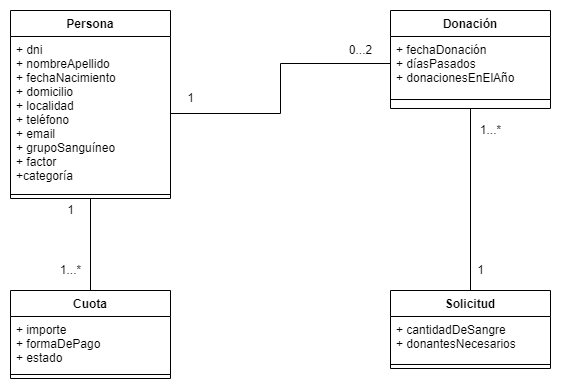

The diagram above was exported from draw.io. Its source (the exported page's mxGraphModel, read from the mxfile embedded in the PNG):
<mxGraphModel dx="868" dy="520" grid="1" gridSize="10" guides="1" tooltips="1" connect="1" arrows="1" fold="1" page="1" pageScale="1" pageWidth="827" pageHeight="1169" math="0" shadow="0">
  <root>
    <mxCell id="0" />
    <mxCell id="1" parent="0" />
    <mxCell id="2" value="Persona" style="swimlane;fontStyle=1;align=center;verticalAlign=top;childLayout=stackLayout;horizontal=1;startSize=26;horizontalStack=0;resizeParent=1;resizeParentMax=0;resizeLast=0;collapsible=1;marginBottom=0;" vertex="1" parent="1">
      <mxGeometry x="140" y="140" width="160" height="188" as="geometry" />
    </mxCell>
    <mxCell id="3" value="+ dni&#10;+ nombreApellido&#10;+ fechaNacimiento&#10;+ domicilio&#10;+ localidad&#10;+ teléfono&#10;+ email&#10;+ grupoSanguíneo&#10;+ factor&#10;+categoría" style="text;strokeColor=none;fillColor=none;align=left;verticalAlign=top;spacingLeft=4;spacingRight=4;overflow=hidden;rotatable=0;points=[[0,0.5],[1,0.5]];portConstraint=eastwest;" vertex="1" parent="2">
      <mxGeometry y="26" width="160" height="154" as="geometry" />
    </mxCell>
    <mxCell id="4" value="" style="line;strokeWidth=1;fillColor=none;align=left;verticalAlign=middle;spacingTop=-1;spacingLeft=3;spacingRight=3;rotatable=0;labelPosition=right;points=[];portConstraint=eastwest;" vertex="1" parent="2">
      <mxGeometry y="180" width="160" height="8" as="geometry" />
    </mxCell>
    <mxCell id="5" value="Donación" style="swimlane;fontStyle=1;align=center;verticalAlign=top;childLayout=stackLayout;horizontal=1;startSize=26;horizontalStack=0;resizeParent=1;resizeParentMax=0;resizeLast=0;collapsible=1;marginBottom=0;" vertex="1" parent="1">
      <mxGeometry x="520" y="140" width="160" height="98" as="geometry" />
    </mxCell>
    <mxCell id="6" value="+ fechaDonación&#10;+ díasPasados&#10;+ donacionesEnElAño" style="text;strokeColor=none;fillColor=none;align=left;verticalAlign=top;spacingLeft=4;spacingRight=4;overflow=hidden;rotatable=0;points=[[0,0.5],[1,0.5]];portConstraint=eastwest;" vertex="1" parent="5">
      <mxGeometry y="26" width="160" height="54" as="geometry" />
    </mxCell>
    <mxCell id="7" value="" style="line;strokeWidth=1;fillColor=none;align=left;verticalAlign=middle;spacingTop=-1;spacingLeft=3;spacingRight=3;rotatable=0;labelPosition=right;points=[];portConstraint=eastwest;" vertex="1" parent="5">
      <mxGeometry y="80" width="160" height="18" as="geometry" />
    </mxCell>
    <mxCell id="8" value="Cuota" style="swimlane;fontStyle=1;align=center;verticalAlign=top;childLayout=stackLayout;horizontal=1;startSize=26;horizontalStack=0;resizeParent=1;resizeParentMax=0;resizeLast=0;collapsible=1;marginBottom=0;" vertex="1" parent="1">
      <mxGeometry x="140" y="420" width="160" height="88" as="geometry" />
    </mxCell>
    <mxCell id="9" value="+ importe&#10;+ formaDePago&#10;+ estado" style="text;strokeColor=none;fillColor=none;align=left;verticalAlign=top;spacingLeft=4;spacingRight=4;overflow=hidden;rotatable=0;points=[[0,0.5],[1,0.5]];portConstraint=eastwest;" vertex="1" parent="8">
      <mxGeometry y="26" width="160" height="54" as="geometry" />
    </mxCell>
    <mxCell id="10" value="" style="line;strokeWidth=1;fillColor=none;align=left;verticalAlign=middle;spacingTop=-1;spacingLeft=3;spacingRight=3;rotatable=0;labelPosition=right;points=[];portConstraint=eastwest;" vertex="1" parent="8">
      <mxGeometry y="80" width="160" height="8" as="geometry" />
    </mxCell>
    <mxCell id="11" value="Solicitud" style="swimlane;fontStyle=1;align=center;verticalAlign=top;childLayout=stackLayout;horizontal=1;startSize=26;horizontalStack=0;resizeParent=1;resizeParentMax=0;resizeLast=0;collapsible=1;marginBottom=0;" vertex="1" parent="1">
      <mxGeometry x="520" y="420" width="160" height="78" as="geometry" />
    </mxCell>
    <mxCell id="12" value="+ cantidadDeSangre&#10;+ donantesNecesarios" style="text;strokeColor=none;fillColor=none;align=left;verticalAlign=top;spacingLeft=4;spacingRight=4;overflow=hidden;rotatable=0;points=[[0,0.5],[1,0.5]];portConstraint=eastwest;" vertex="1" parent="11">
      <mxGeometry y="26" width="160" height="44" as="geometry" />
    </mxCell>
    <mxCell id="13" value="" style="line;strokeWidth=1;fillColor=none;align=left;verticalAlign=middle;spacingTop=-1;spacingLeft=3;spacingRight=3;rotatable=0;labelPosition=right;points=[];portConstraint=eastwest;" vertex="1" parent="11">
      <mxGeometry y="70" width="160" height="8" as="geometry" />
    </mxCell>
    <mxCell id="14" value="1" style="text;html=1;align=center;verticalAlign=middle;resizable=0;points=[];autosize=1;strokeColor=none;fillColor=none;" vertex="1" parent="1">
      <mxGeometry x="310" y="218" width="20" height="20" as="geometry" />
    </mxCell>
    <mxCell id="15" value="0...2" style="text;html=1;align=center;verticalAlign=middle;resizable=0;points=[];autosize=1;strokeColor=none;fillColor=none;" vertex="1" parent="1">
      <mxGeometry x="470" y="170" width="40" height="20" as="geometry" />
    </mxCell>
    <mxCell id="16" value="1" style="text;html=1;align=center;verticalAlign=middle;resizable=0;points=[];autosize=1;strokeColor=none;fillColor=none;" vertex="1" parent="1">
      <mxGeometry x="190" y="330" width="20" height="20" as="geometry" />
    </mxCell>
    <mxCell id="17" value="1...*" style="text;html=1;align=center;verticalAlign=middle;resizable=0;points=[];autosize=1;strokeColor=none;fillColor=none;" vertex="1" parent="1">
      <mxGeometry x="180" y="390" width="40" height="20" as="geometry" />
    </mxCell>
    <mxCell id="18" value="" style="endArrow=none;html=1;rounded=0;exitX=1;exitY=0.5;exitDx=0;exitDy=0;entryX=0;entryY=0.5;entryDx=0;entryDy=0;" edge="1" source="3" target="6" parent="1">
      <mxGeometry width="50" height="50" relative="1" as="geometry">
        <mxPoint x="390" y="380" as="sourcePoint" />
        <mxPoint x="440" y="330" as="targetPoint" />
        <Array as="points">
          <mxPoint x="410" y="243" />
          <mxPoint x="410" y="193" />
        </Array>
      </mxGeometry>
    </mxCell>
    <mxCell id="19" value="" style="endArrow=none;html=1;rounded=0;exitX=0.5;exitY=1;exitDx=0;exitDy=0;entryX=0.5;entryY=0;entryDx=0;entryDy=0;" edge="1" source="2" target="8" parent="1">
      <mxGeometry width="50" height="50" relative="1" as="geometry">
        <mxPoint x="390" y="380" as="sourcePoint" />
        <mxPoint x="440" y="330" as="targetPoint" />
      </mxGeometry>
    </mxCell>
    <mxCell id="20" value="" style="endArrow=none;html=1;rounded=0;entryX=0.5;entryY=1;entryDx=0;entryDy=0;exitX=0.5;exitY=0;exitDx=0;exitDy=0;" edge="1" source="11" target="5" parent="1">
      <mxGeometry width="50" height="50" relative="1" as="geometry">
        <mxPoint x="390" y="380" as="sourcePoint" />
        <mxPoint x="440" y="330" as="targetPoint" />
      </mxGeometry>
    </mxCell>
    <mxCell id="21" value="1...*" style="text;html=1;align=center;verticalAlign=middle;resizable=0;points=[];autosize=1;strokeColor=none;fillColor=none;" vertex="1" parent="1">
      <mxGeometry x="600" y="250" width="40" height="20" as="geometry" />
    </mxCell>
    <mxCell id="22" value="1" style="text;html=1;align=center;verticalAlign=middle;resizable=0;points=[];autosize=1;strokeColor=none;fillColor=none;" vertex="1" parent="1">
      <mxGeometry x="600" y="390" width="20" height="20" as="geometry" />
    </mxCell>
  </root>
</mxGraphModel>